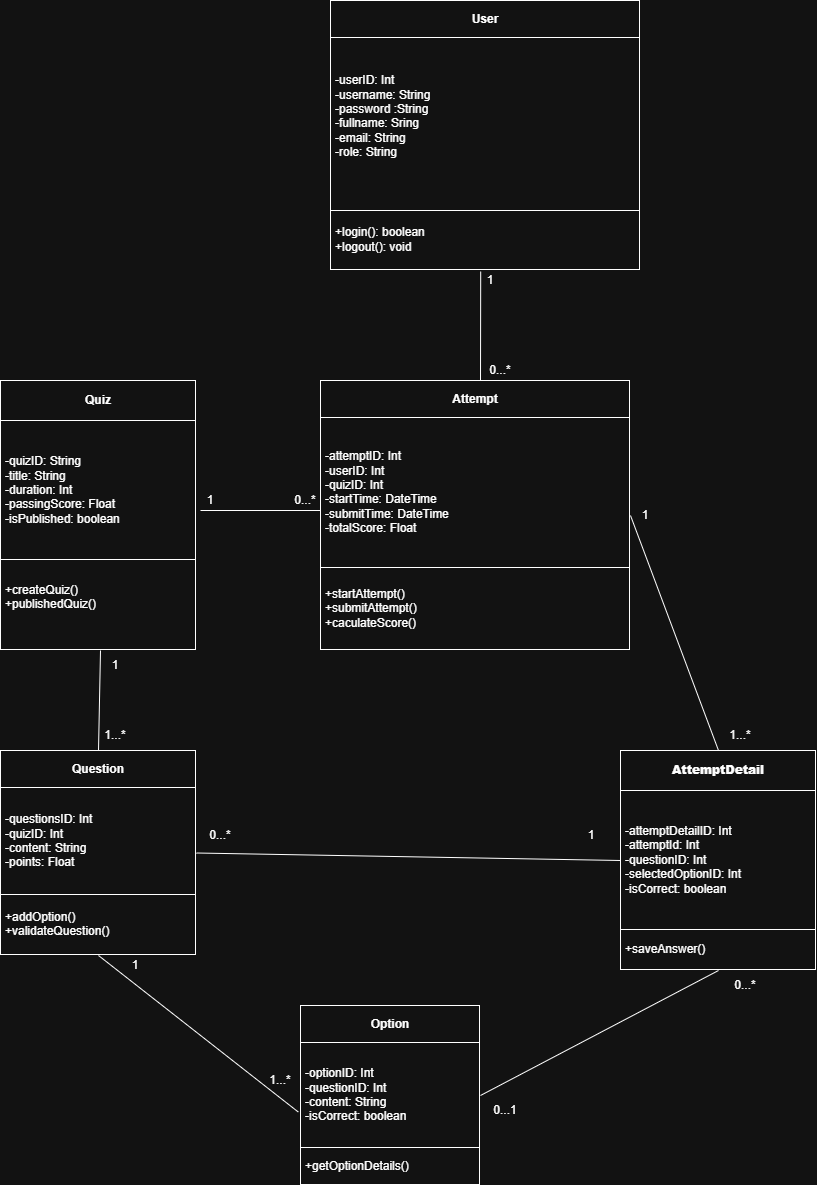

The diagram above was exported from draw.io. Its source (the exported page's mxGraphModel, read from the mxfile embedded in the PNG):
<mxGraphModel dx="3773" dy="2788" grid="1" gridSize="10" guides="1" tooltips="1" connect="1" arrows="1" fold="1" page="1" pageScale="1" pageWidth="827" pageHeight="1169" math="0" shadow="0">
  <root>
    <mxCell id="0" />
    <mxCell id="1" parent="0" />
    <mxCell id="CJalYbFxdBS-QnDndil7-1" parent="1" style="text;html=1;whiteSpace=wrap;strokeColor=none;fillColor=none;overflow=fill;" value="&lt;table border=&quot;1&quot; width=&quot;100%&quot; height=&quot;100%&quot; cellpadding=&quot;4&quot; style=&quot;width:100%;height:100%;border-collapse:collapse;&quot;&gt;&lt;tbody&gt;&lt;tr&gt;&lt;th align=&quot;center&quot;&gt;User&lt;/th&gt;&lt;/tr&gt;&lt;tr&gt;&lt;td&gt;-userID: Int&lt;div&gt;-username: String&lt;/div&gt;&lt;div&gt;-password :String&lt;/div&gt;&lt;div&gt;-fullname: Sring&lt;/div&gt;&lt;div&gt;-email: String&lt;/div&gt;&lt;div&gt;-role: String&lt;/div&gt;&lt;div&gt;&lt;br style=&quot;text-align: left;&quot;&gt;&lt;/div&gt;&lt;/td&gt;&lt;/tr&gt;&lt;tr&gt;&lt;td align=&quot;center&quot;&gt;&lt;div style=&quot;text-align: left;&quot;&gt;+login(): boolean&lt;/div&gt;&lt;div style=&quot;text-align: left;&quot;&gt;+logout(): void&lt;/div&gt;&lt;/td&gt;&lt;/tr&gt;&lt;/tbody&gt;&lt;/table&gt;" vertex="1">
      <mxGeometry height="270" width="310" x="290" y="-510" as="geometry" />
    </mxCell>
    <mxCell id="CJalYbFxdBS-QnDndil7-2" parent="1" style="text;html=1;whiteSpace=wrap;strokeColor=none;fillColor=none;overflow=fill;align=left;" value="&lt;table border=&quot;1&quot; width=&quot;100%&quot; height=&quot;100%&quot; cellpadding=&quot;4&quot; style=&quot;width:100%;height:100%;border-collapse:collapse;&quot;&gt;&lt;tbody&gt;&lt;tr&gt;&lt;th style=&quot;text-align: center;&quot;&gt;Quiz&lt;/th&gt;&lt;/tr&gt;&lt;tr&gt;&lt;td&gt;&lt;span style=&quot;&quot;&gt;-quizID: String&lt;/span&gt;&lt;div style=&quot;&quot;&gt;-title: String&lt;/div&gt;&lt;div style=&quot;&quot;&gt;-duration: Int&lt;/div&gt;&lt;div style=&quot;&quot;&gt;-passingScore: Float&lt;/div&gt;&lt;div style=&quot;&quot;&gt;-isPublished: boolean&lt;/div&gt;&lt;/td&gt;&lt;/tr&gt;&lt;tr&gt;&lt;td&gt;&lt;div&gt;+createQuiz()&lt;/div&gt;&lt;div&gt;+publishedQuiz()&lt;/div&gt;&lt;div&gt;&lt;br style=&quot;&quot;&gt;&lt;/div&gt;&lt;/td&gt;&lt;/tr&gt;&lt;/tbody&gt;&lt;/table&gt;" vertex="1">
      <mxGeometry height="270" width="196" x="-40" y="-130" as="geometry" />
    </mxCell>
    <mxCell id="CJalYbFxdBS-QnDndil7-3" parent="1" style="text;html=1;whiteSpace=wrap;strokeColor=none;fillColor=none;overflow=fill;" value="&lt;table border=&quot;1&quot; width=&quot;100%&quot; height=&quot;100%&quot; cellpadding=&quot;4&quot; style=&quot;width:100%;height:100%;border-collapse:collapse;&quot;&gt;&lt;tbody&gt;&lt;tr&gt;&lt;th align=&quot;center&quot;&gt;Option&lt;/th&gt;&lt;/tr&gt;&lt;tr&gt;&lt;td&gt;&lt;span style=&quot;&quot;&gt;-optionID: Int&lt;br&gt;-questionID: Int&lt;br&gt;&lt;/span&gt;&lt;div style=&quot;&quot;&gt;-content: String&lt;/div&gt;&lt;div style=&quot;&quot;&gt;-isCorrect: boolean&lt;/div&gt;&lt;/td&gt;&lt;/tr&gt;&lt;tr&gt;&lt;td&gt;+getOptionDetails()&lt;/td&gt;&lt;/tr&gt;&lt;/tbody&gt;&lt;/table&gt;" vertex="1">
      <mxGeometry height="180" width="180" x="260" y="495" as="geometry" />
    </mxCell>
    <mxCell id="CJalYbFxdBS-QnDndil7-4" parent="1" style="text;html=1;whiteSpace=wrap;strokeColor=none;fillColor=none;overflow=fill;" value="&lt;table border=&quot;1&quot; width=&quot;100%&quot; height=&quot;100%&quot; cellpadding=&quot;4&quot; style=&quot;width:100%;height:100%;border-collapse:collapse;&quot;&gt;&lt;tbody&gt;&lt;tr&gt;&lt;th align=&quot;center&quot;&gt;Attempt&lt;/th&gt;&lt;/tr&gt;&lt;tr&gt;&lt;td&gt;-attemptID: Int&lt;br&gt;-userID: Int&lt;br&gt;-quizID: Int&lt;br&gt;-startTime: DateTime&lt;br&gt;-submitTime: DateTime&lt;br&gt;-totalScore: Float&lt;/td&gt;&lt;/tr&gt;&lt;tr&gt;&lt;td&gt;+startAttempt()&lt;br&gt;+submitAttempt()&lt;br&gt;+caculateScore()&lt;/td&gt;&lt;/tr&gt;&lt;/tbody&gt;&lt;/table&gt;" vertex="1">
      <mxGeometry height="270" width="310" x="280" y="-130" as="geometry" />
    </mxCell>
    <mxCell id="CJalYbFxdBS-QnDndil7-5" parent="1" style="text;html=1;whiteSpace=wrap;strokeColor=none;fillColor=none;overflow=fill;" value="&lt;table border=&quot;1&quot; width=&quot;100%&quot; height=&quot;100%&quot; cellpadding=&quot;4&quot; style=&quot;width:100%;height:100%;border-collapse:collapse;&quot;&gt;&lt;tbody&gt;&lt;tr&gt;&lt;th align=&quot;center&quot;&gt;Question&lt;/th&gt;&lt;/tr&gt;&lt;tr&gt;&lt;td&gt;-questionsID: Int&lt;br&gt;-quizID: Int&lt;br&gt;&lt;div&gt;-content: String&lt;/div&gt;&lt;div&gt;-points: Float&lt;/div&gt;&lt;/td&gt;&lt;/tr&gt;&lt;tr&gt;&lt;td&gt;+addOption()&lt;br&gt;+validateQuestion()&lt;/td&gt;&lt;/tr&gt;&lt;/tbody&gt;&lt;/table&gt;" vertex="1">
      <mxGeometry height="205" width="196" x="-40" y="240" as="geometry" />
    </mxCell>
    <mxCell id="CJalYbFxdBS-QnDndil7-6" parent="1" style="text;html=1;whiteSpace=wrap;strokeColor=none;fillColor=none;overflow=fill;" value="&lt;table border=&quot;1&quot; width=&quot;100%&quot; height=&quot;100%&quot; cellpadding=&quot;4&quot; style=&quot;width:100%;height:100%;border-collapse:collapse;&quot;&gt;&lt;tbody&gt;&lt;tr&gt;&lt;th align=&quot;center&quot;&gt;&lt;b&gt;AttemptDetail&lt;/b&gt;&lt;/th&gt;&lt;/tr&gt;&lt;tr&gt;&lt;td&gt;-attemptDetailID: Int&lt;br&gt;-attemptId: Int&lt;br&gt;-questionID: Int&lt;br&gt;-selectedOptionID: Int&lt;br&gt;-isCorrect: boolean&lt;/td&gt;&lt;/tr&gt;&lt;tr&gt;&lt;td&gt;+saveAnswer()&lt;/td&gt;&lt;/tr&gt;&lt;/tbody&gt;&lt;/table&gt;" vertex="1">
      <mxGeometry height="220" width="196" x="580" y="240" as="geometry" />
    </mxCell>
    <mxCell id="CJalYbFxdBS-QnDndil7-13" edge="1" parent="1" style="endArrow=none;html=1;rounded=0;defaultLabelBackgroundColor=page;exitX=0.58;exitY=-0.004;exitDx=0;exitDy=0;exitPerimeter=0;" value="">
      <mxGeometry height="50" relative="1" width="50" as="geometry">
        <mxPoint x="440.00000000000017" y="-130.00000000000014" as="sourcePoint" />
        <mxPoint x="440.2" y="-238.92" as="targetPoint" />
      </mxGeometry>
    </mxCell>
    <mxCell id="CJalYbFxdBS-QnDndil7-14" parent="1" style="text;html=1;whiteSpace=wrap;strokeColor=none;fillColor=none;align=center;verticalAlign=middle;rounded=0;" value="1" vertex="1">
      <mxGeometry height="20" width="40" x="430" y="-240" as="geometry" />
    </mxCell>
    <mxCell id="CJalYbFxdBS-QnDndil7-15" parent="1" style="text;html=1;whiteSpace=wrap;strokeColor=none;fillColor=none;align=center;verticalAlign=middle;rounded=0;" value="0...*" vertex="1">
      <mxGeometry height="20" width="40" x="440" y="-150" as="geometry" />
    </mxCell>
    <mxCell id="CJalYbFxdBS-QnDndil7-16" edge="1" parent="1" style="endArrow=none;html=1;rounded=0;defaultLabelBackgroundColor=page;" value="">
      <mxGeometry height="50" relative="1" width="50" as="geometry">
        <mxPoint x="160" as="sourcePoint" />
        <mxPoint x="280" as="targetPoint" />
      </mxGeometry>
    </mxCell>
    <mxCell id="CJalYbFxdBS-QnDndil7-17" parent="1" style="text;html=1;whiteSpace=wrap;strokeColor=none;fillColor=none;align=center;verticalAlign=middle;rounded=0;" value="1" vertex="1">
      <mxGeometry height="20" width="60" x="140" y="-20" as="geometry" />
    </mxCell>
    <mxCell id="CJalYbFxdBS-QnDndil7-19" parent="1" style="text;html=1;whiteSpace=wrap;strokeColor=none;fillColor=none;align=center;verticalAlign=middle;rounded=0;" value="0...*" vertex="1">
      <mxGeometry height="20" width="50" x="240" y="-20" as="geometry" />
    </mxCell>
    <mxCell id="CJalYbFxdBS-QnDndil7-20" edge="1" parent="1" source="CJalYbFxdBS-QnDndil7-5" style="endArrow=none;html=1;rounded=0;defaultLabelBackgroundColor=page;exitX=0.5;exitY=0;exitDx=0;exitDy=0;" value="">
      <mxGeometry height="50" relative="1" width="50" as="geometry">
        <mxPoint x="10" y="190" as="sourcePoint" />
        <mxPoint x="60" y="140" as="targetPoint" />
      </mxGeometry>
    </mxCell>
    <mxCell id="CJalYbFxdBS-QnDndil7-21" parent="1" style="text;html=1;whiteSpace=wrap;strokeColor=none;fillColor=none;align=center;verticalAlign=middle;rounded=0;autosize=1;resizable=0;" value="1" vertex="1">
      <mxGeometry height="30" width="30" x="60" y="140" as="geometry" />
    </mxCell>
    <mxCell id="CJalYbFxdBS-QnDndil7-22" parent="1" style="text;html=1;whiteSpace=wrap;strokeColor=none;fillColor=none;align=center;verticalAlign=middle;rounded=0;autosize=1;resizable=0;" value="1...*" vertex="1">
      <mxGeometry height="30" width="40" x="55" y="210" as="geometry" />
    </mxCell>
    <mxCell id="CJalYbFxdBS-QnDndil7-23" edge="1" parent="1" source="CJalYbFxdBS-QnDndil7-3" style="endArrow=none;html=1;rounded=0;defaultLabelBackgroundColor=page;entryX=0.5;entryY=1;entryDx=0;entryDy=0;exitX=-0.012;exitY=0.592;exitDx=0;exitDy=0;exitPerimeter=0;" target="CJalYbFxdBS-QnDndil7-5" value="">
      <mxGeometry height="50" relative="1" width="50" as="geometry">
        <mxPoint x="58" y="570" as="sourcePoint" />
        <mxPoint x="70" y="440" as="targetPoint" />
      </mxGeometry>
    </mxCell>
    <mxCell id="CJalYbFxdBS-QnDndil7-24" parent="1" style="text;html=1;whiteSpace=wrap;strokeColor=none;fillColor=none;align=center;verticalAlign=middle;rounded=0;autosize=1;resizable=0;" value="1" vertex="1">
      <mxGeometry height="30" width="30" x="80" y="440" as="geometry" />
    </mxCell>
    <mxCell id="CJalYbFxdBS-QnDndil7-25" parent="1" style="text;html=1;whiteSpace=wrap;strokeColor=none;fillColor=none;align=center;verticalAlign=middle;rounded=0;autosize=1;resizable=0;" value="1...*" vertex="1">
      <mxGeometry height="30" width="40" x="220" y="555" as="geometry" />
    </mxCell>
    <mxCell id="CJalYbFxdBS-QnDndil7-26" edge="1" parent="1" source="CJalYbFxdBS-QnDndil7-5" style="endArrow=none;html=1;rounded=0;defaultLabelBackgroundColor=page;exitX=1;exitY=0.5;exitDx=0;exitDy=0;entryX=0;entryY=0.5;entryDx=0;entryDy=0;" target="CJalYbFxdBS-QnDndil7-6" value="">
      <mxGeometry height="50" relative="1" width="50" as="geometry">
        <mxPoint x="160" y="350" as="sourcePoint" />
        <mxPoint x="210" y="300" as="targetPoint" />
      </mxGeometry>
    </mxCell>
    <mxCell id="CJalYbFxdBS-QnDndil7-27" parent="1" style="text;html=1;whiteSpace=wrap;strokeColor=none;fillColor=none;align=center;verticalAlign=middle;rounded=0;autosize=1;resizable=0;" value="1" vertex="1">
      <mxGeometry height="30" width="30" x="536" y="310" as="geometry" />
    </mxCell>
    <mxCell id="CJalYbFxdBS-QnDndil7-28" parent="1" style="text;html=1;whiteSpace=wrap;strokeColor=none;fillColor=none;align=center;verticalAlign=middle;rounded=0;autosize=1;resizable=0;" value="0...*" vertex="1">
      <mxGeometry height="30" width="40" x="160" y="310" as="geometry" />
    </mxCell>
    <mxCell id="CJalYbFxdBS-QnDndil7-29" edge="1" parent="1" source="CJalYbFxdBS-QnDndil7-3" style="endArrow=none;html=1;rounded=0;defaultLabelBackgroundColor=page;entryX=0.5;entryY=1;entryDx=0;entryDy=0;exitX=1;exitY=0.5;exitDx=0;exitDy=0;" target="CJalYbFxdBS-QnDndil7-6" value="">
      <mxGeometry height="50" relative="1" width="50" as="geometry">
        <mxPoint x="630" y="520" as="sourcePoint" />
        <mxPoint x="680" y="470" as="targetPoint" />
      </mxGeometry>
    </mxCell>
    <mxCell id="CJalYbFxdBS-QnDndil7-30" parent="1" style="text;html=1;whiteSpace=wrap;strokeColor=none;fillColor=none;align=center;verticalAlign=middle;rounded=0;autosize=1;resizable=0;" value="0...1" vertex="1">
      <mxGeometry height="30" width="50" x="440" y="585" as="geometry" />
    </mxCell>
    <mxCell id="CJalYbFxdBS-QnDndil7-31" parent="1" style="text;html=1;whiteSpace=wrap;strokeColor=none;fillColor=none;align=center;verticalAlign=middle;rounded=0;autosize=1;resizable=0;" value="0...*" vertex="1">
      <mxGeometry height="30" width="40" x="685" y="460" as="geometry" />
    </mxCell>
    <mxCell id="CJalYbFxdBS-QnDndil7-33" edge="1" parent="1" source="CJalYbFxdBS-QnDndil7-4" style="endArrow=none;html=1;rounded=0;defaultLabelBackgroundColor=page;exitX=1;exitY=0.5;exitDx=0;exitDy=0;entryX=0.5;entryY=0;entryDx=0;entryDy=0;" target="CJalYbFxdBS-QnDndil7-6" value="">
      <mxGeometry height="50" relative="1" width="50" as="geometry">
        <mxPoint x="670" y="40" as="sourcePoint" />
        <mxPoint x="720" y="-10" as="targetPoint" />
      </mxGeometry>
    </mxCell>
    <mxCell id="CJalYbFxdBS-QnDndil7-34" parent="1" style="text;html=1;whiteSpace=wrap;strokeColor=none;fillColor=none;align=center;verticalAlign=middle;rounded=0;autosize=1;resizable=0;" value="1...*" vertex="1">
      <mxGeometry height="30" width="40" x="680" y="210" as="geometry" />
    </mxCell>
    <mxCell id="CJalYbFxdBS-QnDndil7-35" parent="1" style="text;html=1;whiteSpace=wrap;strokeColor=none;fillColor=none;align=center;verticalAlign=middle;rounded=0;autosize=1;resizable=0;" value="1" vertex="1">
      <mxGeometry height="30" width="30" x="590" y="-10" as="geometry" />
    </mxCell>
  </root>
</mxGraphModel>